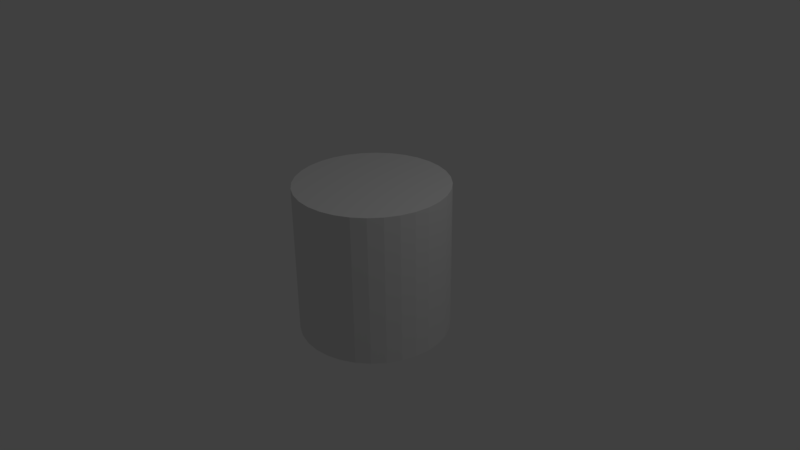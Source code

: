 # Source: cilindro.blend  (saved by Blender 2.77.0; exported with 4.5.12 LTS)
import bpy
from mathutils import Matrix  # noqa: F401  (used for matrix-valued properties, if any)

bpy.ops.wm.read_factory_settings(use_empty=True)
scene = bpy.context.scene
scene.name = 'Scene'

# ---- collections
col_collection_1 = bpy.data.collections.new('Collection 1'); scene.collection.children.link(col_collection_1)

# ---- world
world_world = bpy.data.worlds.new('World'); scene.world = world_world
world_world.color = (0.05088, 0.05088, 0.05088)
world_world.use_sun_shadow = False
world_world.sun_shadow_jitter_overblur = 0.0
world_world.cycles.sampling_method = 'MANUAL'

# ---- cameras
cam_camera = bpy.data.cameras.new('Camera')
cam_camera.clip_end = 100.0
cam_camera.lens = 35.0
cam_camera.sensor_width = 32.0
cam_camera.sensor_height = 18.0
cam_camera.ortho_scale = 7.314
cam_camera.dof.focus_distance = 0.0
cam_camera.dof.aperture_fstop = 128.0

# ---- lights
light_lamp = bpy.data.lights.new('Lamp', 'POINT')
light_lamp.transmission_factor = 0.0
light_lamp.cutoff_distance = 30.0
light_lamp.energy = 100.0
light_lamp.shadow_buffer_clip_start = 1.001
light_lamp.shadow_soft_size = 0.1
light_lamp.shadow_maximum_resolution = 0.006
light_lamp.use_absolute_resolution = True

# ---- meshes
me_cylinder = bpy.data.meshes.new('Cylinder')
me_cylinder.from_pydata([(0.0, 1.0, -1.0), (0.0, 1.0, 1.0), (0.1951, 0.9808, -1.0), (0.1951, 0.9808, 1.0), (0.3827, 0.9239, -1.0), (0.3827, 0.9239, 1.0), (0.5556, 0.8315, -1.0), (0.5556, 0.8315, 1.0), (0.7071, 0.7071, -1.0), (0.7071, 0.7071, 1.0), (0.8315, 0.5556, -1.0), (0.8315, 0.5556, 1.0), (0.9239, 0.3827, -1.0), (0.9239, 0.3827, 1.0), (0.9808, 0.1951, -1.0), (0.9808, 0.1951, 1.0), (1.0, 7.55e-08, -1.0), (1.0, 7.55e-08, 1.0), (0.9808, -0.1951, -1.0), (0.9808, -0.1951, 1.0), (0.9239, -0.3827, -1.0), (0.9239, -0.3827, 1.0), (0.8315, -0.5556, -1.0), (0.8315, -0.5556, 1.0), (0.7071, -0.7071, -1.0), (0.7071, -0.7071, 1.0), (0.5556, -0.8315, -1.0), (0.5556, -0.8315, 1.0), (0.3827, -0.9239, -1.0), (0.3827, -0.9239, 1.0), (0.1951, -0.9808, -1.0), (0.1951, -0.9808, 1.0), (-3.258e-07, -1.0, -1.0), (-3.258e-07, -1.0, 1.0), (-0.1951, -0.9808, -1.0), (-0.1951, -0.9808, 1.0), (-0.3827, -0.9239, -1.0), (-0.3827, -0.9239, 1.0), (-0.5556, -0.8315, -1.0), (-0.5556, -0.8315, 1.0), (-0.7071, -0.7071, -1.0), (-0.7071, -0.7071, 1.0), (-0.8315, -0.5556, -1.0), (-0.8315, -0.5556, 1.0), (-0.9239, -0.3827, -1.0), (-0.9239, -0.3827, 1.0), (-0.9808, -0.1951, -1.0), (-0.9808, -0.1951, 1.0), (-1.0, 9.656e-07, -1.0), (-1.0, 9.656e-07, 1.0), (-0.9808, 0.1951, -1.0), (-0.9808, 0.1951, 1.0), (-0.9239, 0.3827, -1.0), (-0.9239, 0.3827, 1.0), (-0.8315, 0.5556, -1.0), (-0.8315, 0.5556, 1.0), (-0.7071, 0.7071, -1.0), (-0.7071, 0.7071, 1.0), (-0.5556, 0.8315, -1.0), (-0.5556, 0.8315, 1.0), (-0.3827, 0.9239, -1.0), (-0.3827, 0.9239, 1.0), (-0.1951, 0.9808, -1.0), (-0.1951, 0.9808, 1.0)], [], [(0, 1, 3, 2), (2, 3, 5, 4), (4, 5, 7, 6), (6, 7, 9, 8), (8, 9, 11, 10), (10, 11, 13, 12), (12, 13, 15, 14), (14, 15, 17, 16), (16, 17, 19, 18), (18, 19, 21, 20), (20, 21, 23, 22), (22, 23, 25, 24), (24, 25, 27, 26), (26, 27, 29, 28), (28, 29, 31, 30), (30, 31, 33, 32), (32, 33, 35, 34), (34, 35, 37, 36), (36, 37, 39, 38), (38, 39, 41, 40), (40, 41, 43, 42), (42, 43, 45, 44), (44, 45, 47, 46), (46, 47, 49, 48), (48, 49, 51, 50), (50, 51, 53, 52), (52, 53, 55, 54), (54, 55, 57, 56), (56, 57, 59, 58), (58, 59, 61, 60), (3, 1, 63, 61, 59, 57, 55, 53, 51, 49, 47, 45, 43, 41, 39, 37, 35, 33, 31, 29, 27, 25, 23, 21, 19, 17, 15, 13, 11, 9, 7, 5), (60, 61, 63, 62), (62, 63, 1, 0), (0, 2, 4, 6, 8, 10, 12, 14, 16, 18, 20, 22, 24, 26, 28, 30, 32, 34, 36, 38, 40, 42, 44, 46, 48, 50, 52, 54, 56, 58, 60, 62)])
me_cylinder.use_remesh_preserve_volume = False
me_cylinder.use_remesh_preserve_attributes = False
me_cylinder.use_mirror_vertex_groups = False
me_cylinder.update()

# ---- objects
ob_cylinder = bpy.data.objects.new('Cylinder', me_cylinder)
ob_lamp = bpy.data.objects.new('Lamp', light_lamp)
ob_camera = bpy.data.objects.new('Camera', cam_camera)

# ---- transforms, parenting, visibility, modifiers, constraints
ob_cylinder.location = (0.0, 0.0, 0.0)
ob_cylinder.lineart.crease_threshold = 0.0
ob_lamp.location = (4.076, 1.005, 5.904)
ob_lamp.rotation_euler = (0.6503, 0.05522, 1.866)
ob_lamp.lock_rotations_4d = False
ob_lamp.empty_display_type = 'ARROWS'
ob_lamp.color = (0.0, 0.0, 0.0, 0.0)
ob_lamp.lineart.crease_threshold = 0.0
ob_camera.location = (7.481, -6.508, 5.344)
ob_camera.rotation_euler = (1.109, 0.01082, 0.8149)
ob_camera.lock_rotations_4d = False
ob_camera.empty_display_type = 'ARROWS'
ob_camera.color = (0.0, 0.0, 0.0, 0.0)
ob_camera.display_type = 'WIRE'
ob_camera.lineart.crease_threshold = 0.0

# ---- collection membership
col_collection_1.objects.link(ob_cylinder)
col_collection_1.objects.link(ob_lamp)
col_collection_1.objects.link(ob_camera)

# ---- scene / render settings (as saved in the file)
scene.camera = ob_camera
scene.frame_start = 1; scene.frame_end = 250; scene.frame_set(1)
scene.render.engine = 'BLENDER_EEVEE_NEXT'
scene.render.resolution_percentage = 50
scene.render.dither_intensity = 0.0
scene.cycles.use_denoising = False
scene.cycles.samples = 128
scene.cycles.sampling_pattern = 'TABULATED_SOBOL'
scene.cycles.light_sampling_threshold = 0.0
scene.cycles.use_adaptive_sampling = False
scene.cycles.use_light_tree = False
scene.cycles.blur_glossy = 0.0
scene.cycles.sample_clamp_indirect = 0.0
scene.view_settings.view_transform = 'Standard'
bpy.context.view_layer.update()
